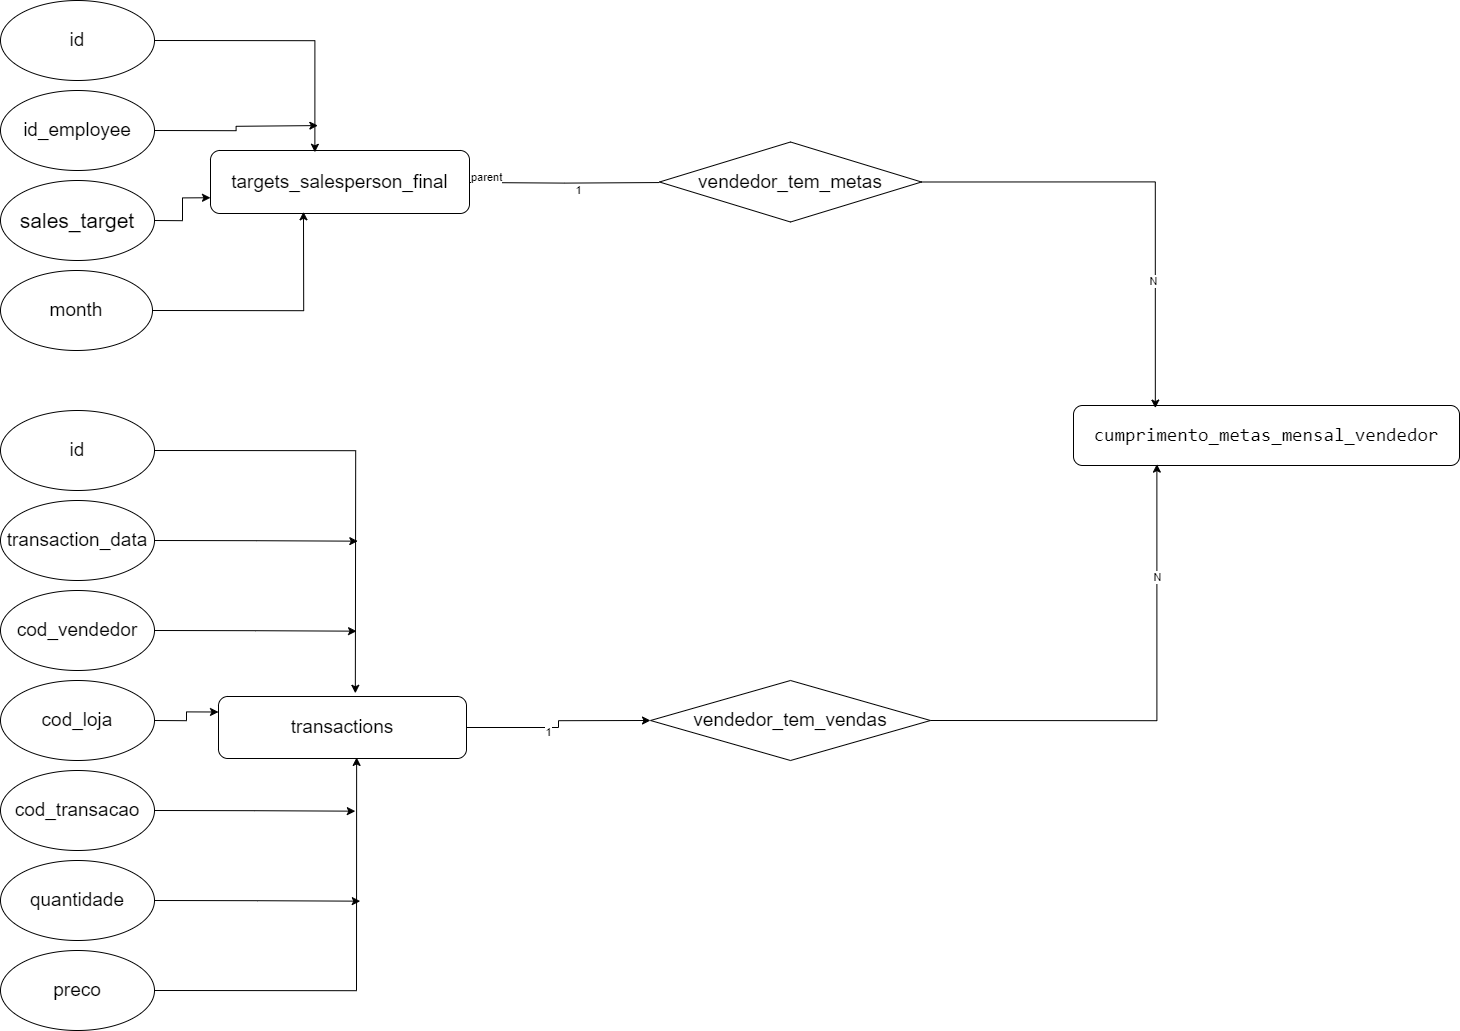

The diagram above was exported from draw.io. Its source (the exported page's mxGraphModel, read from the mxfile embedded in the PNG):
<mxGraphModel dx="3744" dy="3213" grid="0" gridSize="10" guides="1" tooltips="1" connect="1" arrows="1" fold="1" page="1" pageScale="1" pageWidth="827" pageHeight="1169" math="0" shadow="0">
  <root>
    <mxCell id="0" />
    <mxCell id="1" parent="0" />
    <mxCell id="2" style="edgeStyle=orthogonalEdgeStyle;rounded=0;orthogonalLoop=1;jettySize=auto;html=1;exitX=1;exitY=0.5;exitDx=0;exitDy=0;" edge="1" source="3" parent="1">
      <mxGeometry relative="1" as="geometry">
        <mxPoint x="597.3517761230469" y="45.08799743652344" as="targetPoint" />
      </mxGeometry>
    </mxCell>
    <mxCell id="3" value="&lt;font style=&quot;font-size: 19px;&quot;&gt;id_employee&lt;/font&gt;" style="ellipse;whiteSpace=wrap;html=1;" vertex="1" parent="1">
      <mxGeometry x="280" y="10" width="154" height="80" as="geometry" />
    </mxCell>
    <mxCell id="4" value="&lt;font style=&quot;font-size: 19px;&quot;&gt;id&lt;/font&gt;" style="ellipse;whiteSpace=wrap;html=1;strokeColor=default;align=center;verticalAlign=middle;fontFamily=Helvetica;fontSize=12;fontColor=default;fillColor=default;" vertex="1" parent="1">
      <mxGeometry x="280" y="-80" width="154" height="80" as="geometry" />
    </mxCell>
    <mxCell id="5" style="edgeStyle=orthogonalEdgeStyle;rounded=0;orthogonalLoop=1;jettySize=auto;html=1;exitX=1;exitY=0.5;exitDx=0;exitDy=0;entryX=0;entryY=0.75;entryDx=0;entryDy=0;" edge="1" source="6" target="8" parent="1">
      <mxGeometry relative="1" as="geometry" />
    </mxCell>
    <mxCell id="6" value="&lt;font style=&quot;font-size: 21px;&quot;&gt;sales_target&lt;/font&gt;" style="ellipse;whiteSpace=wrap;html=1;" vertex="1" parent="1">
      <mxGeometry x="280" y="100" width="154" height="80" as="geometry" />
    </mxCell>
    <mxCell id="7" value="&lt;font style=&quot;font-size: 19px;&quot;&gt;month&lt;/font&gt;" style="ellipse;whiteSpace=wrap;html=1;" vertex="1" parent="1">
      <mxGeometry x="280" y="190" width="152" height="80" as="geometry" />
    </mxCell>
    <mxCell id="8" value="&lt;font style=&quot;font-size: 19px;&quot;&gt;targets_salesperson_final&lt;/font&gt;" style="rounded=1;whiteSpace=wrap;html=1;" vertex="1" parent="1">
      <mxGeometry x="490" y="70" width="259" height="63" as="geometry" />
    </mxCell>
    <mxCell id="9" style="edgeStyle=orthogonalEdgeStyle;rounded=0;orthogonalLoop=1;jettySize=auto;html=1;exitX=1;exitY=0.5;exitDx=0;exitDy=0;" edge="1" source="10" parent="1">
      <mxGeometry relative="1" as="geometry">
        <mxPoint x="634.83029683431" y="612.7769953409834" as="targetPoint" />
      </mxGeometry>
    </mxCell>
    <mxCell id="10" value="&lt;font style=&quot;font-size: 19px;&quot;&gt;id&lt;/font&gt;" style="ellipse;whiteSpace=wrap;html=1;" vertex="1" parent="1">
      <mxGeometry x="280" y="330" width="154" height="80" as="geometry" />
    </mxCell>
    <mxCell id="11" style="edgeStyle=orthogonalEdgeStyle;rounded=0;orthogonalLoop=1;jettySize=auto;html=1;exitX=1;exitY=0.5;exitDx=0;exitDy=0;" edge="1" source="12" parent="1">
      <mxGeometry relative="1" as="geometry">
        <mxPoint x="637.2992706298828" y="460.66666666666697" as="targetPoint" />
      </mxGeometry>
    </mxCell>
    <mxCell id="12" value="&lt;font style=&quot;font-size: 19px;&quot;&gt;transaction_data&lt;/font&gt;" style="ellipse;whiteSpace=wrap;html=1;" vertex="1" parent="1">
      <mxGeometry x="280" y="420" width="154" height="80" as="geometry" />
    </mxCell>
    <mxCell id="13" style="edgeStyle=orthogonalEdgeStyle;rounded=0;orthogonalLoop=1;jettySize=auto;html=1;exitX=1;exitY=0.5;exitDx=0;exitDy=0;" edge="1" source="14" parent="1">
      <mxGeometry relative="1" as="geometry">
        <mxPoint x="636.0647328694663" y="550.666666666667" as="targetPoint" />
      </mxGeometry>
    </mxCell>
    <mxCell id="14" value="&lt;font style=&quot;font-size: 19px;&quot;&gt;cod_vendedor&lt;/font&gt;" style="ellipse;whiteSpace=wrap;html=1;" vertex="1" parent="1">
      <mxGeometry x="280" y="510" width="154" height="80" as="geometry" />
    </mxCell>
    <mxCell id="15" value="&lt;font style=&quot;font-size: 19px;&quot;&gt;preco&lt;/font&gt;" style="ellipse;whiteSpace=wrap;html=1;" vertex="1" parent="1">
      <mxGeometry x="280" y="870" width="154" height="80" as="geometry" />
    </mxCell>
    <mxCell id="16" style="edgeStyle=orthogonalEdgeStyle;rounded=0;orthogonalLoop=1;jettySize=auto;html=1;exitX=1;exitY=0.5;exitDx=0;exitDy=0;" edge="1" source="17" parent="1">
      <mxGeometry relative="1" as="geometry">
        <mxPoint x="634.83029683431" y="730.666666666667" as="targetPoint" />
      </mxGeometry>
    </mxCell>
    <mxCell id="17" value="&lt;font style=&quot;font-size: 19px;&quot;&gt;cod_transacao&lt;/font&gt;" style="ellipse;whiteSpace=wrap;html=1;" vertex="1" parent="1">
      <mxGeometry x="280" y="690" width="154" height="80" as="geometry" />
    </mxCell>
    <mxCell id="18" style="edgeStyle=orthogonalEdgeStyle;rounded=0;orthogonalLoop=1;jettySize=auto;html=1;exitX=1;exitY=0.5;exitDx=0;exitDy=0;entryX=0;entryY=0.25;entryDx=0;entryDy=0;" edge="1" source="19" target="24" parent="1">
      <mxGeometry relative="1" as="geometry" />
    </mxCell>
    <mxCell id="19" value="&lt;font style=&quot;font-size: 19px;&quot;&gt;cod_loja&lt;/font&gt;" style="ellipse;whiteSpace=wrap;html=1;" vertex="1" parent="1">
      <mxGeometry x="280" y="600" width="154" height="80" as="geometry" />
    </mxCell>
    <mxCell id="20" style="edgeStyle=orthogonalEdgeStyle;rounded=0;orthogonalLoop=1;jettySize=auto;html=1;exitX=1;exitY=0.5;exitDx=0;exitDy=0;" edge="1" source="21" parent="1">
      <mxGeometry relative="1" as="geometry">
        <mxPoint x="639.7684478759766" y="820.666666666667" as="targetPoint" />
      </mxGeometry>
    </mxCell>
    <mxCell id="21" value="&lt;font style=&quot;font-size: 19px;&quot;&gt;quantidade&lt;/font&gt;" style="ellipse;whiteSpace=wrap;html=1;" vertex="1" parent="1">
      <mxGeometry x="280" y="780" width="154" height="80" as="geometry" />
    </mxCell>
    <mxCell id="22" style="edgeStyle=orthogonalEdgeStyle;rounded=0;orthogonalLoop=1;jettySize=auto;html=1;exitX=1;exitY=0.5;exitDx=0;exitDy=0;entryX=0;entryY=0.5;entryDx=0;entryDy=0;" edge="1" source="24" target="26" parent="1">
      <mxGeometry relative="1" as="geometry" />
    </mxCell>
    <mxCell id="23" value="1" style="edgeLabel;html=1;align=center;verticalAlign=middle;resizable=0;points=[];" vertex="1" connectable="0" parent="22">
      <mxGeometry x="-0.1786" y="-3" relative="1" as="geometry">
        <mxPoint as="offset" />
      </mxGeometry>
    </mxCell>
    <mxCell id="24" value="&lt;font style=&quot;font-size: 19px;&quot;&gt;transactions&lt;/font&gt;" style="rounded=1;whiteSpace=wrap;html=1;" vertex="1" parent="1">
      <mxGeometry x="498" y="616" width="248" height="62" as="geometry" />
    </mxCell>
    <mxCell id="25" value="&lt;font style=&quot;font-size: 19px;&quot;&gt;vendedor_tem_metas&lt;/font&gt;" style="rhombus;whiteSpace=wrap;html=1;" vertex="1" parent="1">
      <mxGeometry x="939" y="61.5" width="262" height="80" as="geometry" />
    </mxCell>
    <mxCell id="26" value="&lt;font style=&quot;font-size: 19px;&quot;&gt;vendedor_tem_vendas&lt;/font&gt;" style="rhombus;whiteSpace=wrap;html=1;" vertex="1" parent="1">
      <mxGeometry x="930" y="600" width="280" height="80" as="geometry" />
    </mxCell>
    <mxCell id="27" value="&lt;div style=&quot;font-family: Consolas, &amp;quot;Courier New&amp;quot;, monospace; font-size: 19px; line-height: 19px; white-space: pre;&quot;&gt;&lt;span style=&quot;background-color: rgb(255, 255, 255);&quot;&gt;cumprimento_metas_mensal_vendedor&lt;/span&gt;&lt;/div&gt;" style="rounded=1;whiteSpace=wrap;html=1;" vertex="1" parent="1">
      <mxGeometry x="1353" y="325" width="386" height="60" as="geometry" />
    </mxCell>
    <mxCell id="28" value="" style="endArrow=none;html=1;edgeStyle=orthogonalEdgeStyle;rounded=0;entryX=-0.002;entryY=0.507;entryDx=0;entryDy=0;entryPerimeter=0;" edge="1" target="25" parent="1">
      <mxGeometry relative="1" as="geometry">
        <mxPoint x="749" y="102" as="sourcePoint" />
        <mxPoint x="934" y="102" as="targetPoint" />
      </mxGeometry>
    </mxCell>
    <mxCell id="29" value="parent" style="edgeLabel;resizable=0;html=1;align=left;verticalAlign=bottom;" connectable="0" vertex="1" parent="28">
      <mxGeometry x="-1" relative="1" as="geometry" />
    </mxCell>
    <mxCell id="30" value="1" style="edgeLabel;html=1;align=center;verticalAlign=middle;resizable=0;points=[];" vertex="1" connectable="0" parent="28">
      <mxGeometry x="0.1537" y="-7" relative="1" as="geometry">
        <mxPoint x="-1" y="-1" as="offset" />
      </mxGeometry>
    </mxCell>
    <mxCell id="31" style="edgeStyle=orthogonalEdgeStyle;rounded=0;orthogonalLoop=1;jettySize=auto;html=1;exitX=1;exitY=0.5;exitDx=0;exitDy=0;entryX=0.403;entryY=0.028;entryDx=0;entryDy=0;entryPerimeter=0;" edge="1" source="4" target="8" parent="1">
      <mxGeometry relative="1" as="geometry" />
    </mxCell>
    <mxCell id="32" style="edgeStyle=orthogonalEdgeStyle;rounded=0;orthogonalLoop=1;jettySize=auto;html=1;exitX=1;exitY=0.5;exitDx=0;exitDy=0;entryX=0.359;entryY=0.973;entryDx=0;entryDy=0;entryPerimeter=0;" edge="1" source="7" target="8" parent="1">
      <mxGeometry relative="1" as="geometry" />
    </mxCell>
    <mxCell id="33" style="edgeStyle=orthogonalEdgeStyle;rounded=0;orthogonalLoop=1;jettySize=auto;html=1;exitX=1;exitY=0.5;exitDx=0;exitDy=0;entryX=0.557;entryY=0.983;entryDx=0;entryDy=0;entryPerimeter=0;" edge="1" source="15" target="24" parent="1">
      <mxGeometry relative="1" as="geometry" />
    </mxCell>
    <mxCell id="34" style="edgeStyle=orthogonalEdgeStyle;rounded=0;orthogonalLoop=1;jettySize=auto;html=1;exitX=1;exitY=0.5;exitDx=0;exitDy=0;entryX=0.212;entryY=0.043;entryDx=0;entryDy=0;entryPerimeter=0;" edge="1" source="25" target="27" parent="1">
      <mxGeometry relative="1" as="geometry" />
    </mxCell>
    <mxCell id="35" value="N" style="edgeLabel;html=1;align=center;verticalAlign=middle;resizable=0;points=[];" vertex="1" connectable="0" parent="34">
      <mxGeometry x="0.4365" y="-4" relative="1" as="geometry">
        <mxPoint y="-1" as="offset" />
      </mxGeometry>
    </mxCell>
    <mxCell id="36" style="edgeStyle=orthogonalEdgeStyle;rounded=0;orthogonalLoop=1;jettySize=auto;html=1;exitX=1;exitY=0.5;exitDx=0;exitDy=0;entryX=0.216;entryY=0.977;entryDx=0;entryDy=0;entryPerimeter=0;" edge="1" source="26" target="27" parent="1">
      <mxGeometry relative="1" as="geometry" />
    </mxCell>
    <mxCell id="37" value="N" style="edgeLabel;html=1;align=center;verticalAlign=middle;resizable=0;points=[];" vertex="1" connectable="0" parent="36">
      <mxGeometry x="0.5323" y="1" relative="1" as="geometry">
        <mxPoint as="offset" />
      </mxGeometry>
    </mxCell>
  </root>
</mxGraphModel>